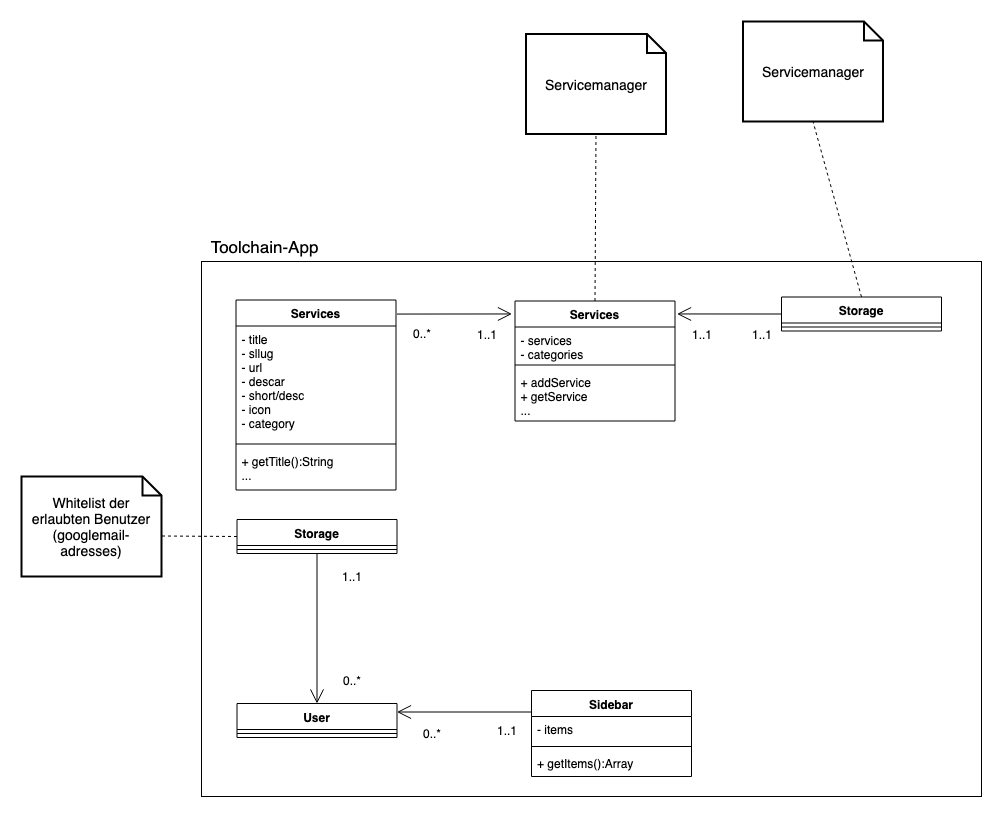

The diagram above was exported from draw.io. Its source (the exported page's mxGraphModel, read from the mxfile embedded in the PNG):
<mxGraphModel dx="1276" dy="493" grid="1" gridSize="10" guides="1" tooltips="1" connect="1" arrows="1" fold="1" page="1" pageScale="1" pageWidth="827" pageHeight="1169" math="0" shadow="0">
  <root>
    <mxCell id="0" />
    <mxCell id="1" parent="0" />
    <mxCell id="1a8lTKAbpdkfHkEWSvHn-3" value="" style="rounded=0;whiteSpace=wrap;html=1;fillColor=none;" parent="1" vertex="1">
      <mxGeometry x="-610" y="395" width="780" height="535" as="geometry" />
    </mxCell>
    <mxCell id="WgCiFJRVv1zuZflFJmyl-5" value="Services" style="swimlane;fontStyle=1;align=center;verticalAlign=top;childLayout=stackLayout;horizontal=1;startSize=26;horizontalStack=0;resizeParent=1;resizeParentMax=0;resizeLast=0;collapsible=1;marginBottom=0;" parent="1" vertex="1">
      <mxGeometry x="-575.5" y="433.5" width="160" height="190" as="geometry" />
    </mxCell>
    <mxCell id="WgCiFJRVv1zuZflFJmyl-6" value="- title &#10;- sllug &#10;- url &#10;- descar&#10;- short/desc&#10;- icon&#10;- category&#10;&#10;&#10;&#10;" style="text;strokeColor=none;fillColor=none;align=left;verticalAlign=top;spacingLeft=4;spacingRight=4;overflow=hidden;rotatable=0;points=[[0,0.5],[1,0.5]];portConstraint=eastwest;" parent="WgCiFJRVv1zuZflFJmyl-5" vertex="1">
      <mxGeometry y="26" width="160" height="114" as="geometry" />
    </mxCell>
    <mxCell id="WgCiFJRVv1zuZflFJmyl-7" value="" style="line;strokeWidth=1;fillColor=none;align=left;verticalAlign=middle;spacingTop=-1;spacingLeft=3;spacingRight=3;rotatable=0;labelPosition=right;points=[];portConstraint=eastwest;" parent="WgCiFJRVv1zuZflFJmyl-5" vertex="1">
      <mxGeometry y="140" width="160" height="8" as="geometry" />
    </mxCell>
    <mxCell id="WgCiFJRVv1zuZflFJmyl-8" value="+ getTitle():String&#10;..." style="text;strokeColor=none;fillColor=none;align=left;verticalAlign=top;spacingLeft=4;spacingRight=4;overflow=hidden;rotatable=0;points=[[0,0.5],[1,0.5]];portConstraint=eastwest;" parent="WgCiFJRVv1zuZflFJmyl-5" vertex="1">
      <mxGeometry y="148" width="160" height="42" as="geometry" />
    </mxCell>
    <mxCell id="WgCiFJRVv1zuZflFJmyl-9" value="User" style="swimlane;fontStyle=1;align=center;verticalAlign=top;childLayout=stackLayout;horizontal=1;startSize=26;horizontalStack=0;resizeParent=1;resizeParentMax=0;resizeLast=0;collapsible=1;marginBottom=0;" parent="1" vertex="1">
      <mxGeometry x="-574.5" y="837" width="160" height="34" as="geometry" />
    </mxCell>
    <mxCell id="WgCiFJRVv1zuZflFJmyl-11" value="" style="line;strokeWidth=1;fillColor=none;align=left;verticalAlign=middle;spacingTop=-1;spacingLeft=3;spacingRight=3;rotatable=0;labelPosition=right;points=[];portConstraint=eastwest;" parent="WgCiFJRVv1zuZflFJmyl-9" vertex="1">
      <mxGeometry y="26" width="160" height="8" as="geometry" />
    </mxCell>
    <mxCell id="WgCiFJRVv1zuZflFJmyl-13" value="Storage" style="swimlane;fontStyle=1;align=center;verticalAlign=top;childLayout=stackLayout;horizontal=1;startSize=26;horizontalStack=0;resizeParent=1;resizeParentMax=0;resizeLast=0;collapsible=1;marginBottom=0;" parent="1" vertex="1">
      <mxGeometry x="-574.5" y="653" width="160" height="34" as="geometry" />
    </mxCell>
    <mxCell id="WgCiFJRVv1zuZflFJmyl-15" value="" style="line;strokeWidth=1;fillColor=none;align=left;verticalAlign=middle;spacingTop=-1;spacingLeft=3;spacingRight=3;rotatable=0;labelPosition=right;points=[];portConstraint=eastwest;" parent="WgCiFJRVv1zuZflFJmyl-13" vertex="1">
      <mxGeometry y="26" width="160" height="8" as="geometry" />
    </mxCell>
    <mxCell id="WgCiFJRVv1zuZflFJmyl-17" value="Sidebar" style="swimlane;fontStyle=1;align=center;verticalAlign=top;childLayout=stackLayout;horizontal=1;startSize=26;horizontalStack=0;resizeParent=1;resizeParentMax=0;resizeLast=0;collapsible=1;marginBottom=0;" parent="1" vertex="1">
      <mxGeometry x="-280" y="824" width="160" height="86" as="geometry" />
    </mxCell>
    <mxCell id="WgCiFJRVv1zuZflFJmyl-18" value="- items" style="text;strokeColor=none;fillColor=none;align=left;verticalAlign=top;spacingLeft=4;spacingRight=4;overflow=hidden;rotatable=0;points=[[0,0.5],[1,0.5]];portConstraint=eastwest;" parent="WgCiFJRVv1zuZflFJmyl-17" vertex="1">
      <mxGeometry y="26" width="160" height="26" as="geometry" />
    </mxCell>
    <mxCell id="WgCiFJRVv1zuZflFJmyl-19" value="" style="line;strokeWidth=1;fillColor=none;align=left;verticalAlign=middle;spacingTop=-1;spacingLeft=3;spacingRight=3;rotatable=0;labelPosition=right;points=[];portConstraint=eastwest;" parent="WgCiFJRVv1zuZflFJmyl-17" vertex="1">
      <mxGeometry y="52" width="160" height="8" as="geometry" />
    </mxCell>
    <mxCell id="WgCiFJRVv1zuZflFJmyl-20" value="+ getItems():Array" style="text;strokeColor=none;fillColor=none;align=left;verticalAlign=top;spacingLeft=4;spacingRight=4;overflow=hidden;rotatable=0;points=[[0,0.5],[1,0.5]];portConstraint=eastwest;" parent="WgCiFJRVv1zuZflFJmyl-17" vertex="1">
      <mxGeometry y="60" width="160" height="26" as="geometry" />
    </mxCell>
    <mxCell id="WgCiFJRVv1zuZflFJmyl-21" value="Services" style="swimlane;fontStyle=1;align=center;verticalAlign=top;childLayout=stackLayout;horizontal=1;startSize=26;horizontalStack=0;resizeParent=1;resizeParentMax=0;resizeLast=0;collapsible=1;marginBottom=0;" parent="1" vertex="1">
      <mxGeometry x="-296.5" y="434.5" width="160" height="120" as="geometry" />
    </mxCell>
    <mxCell id="WgCiFJRVv1zuZflFJmyl-22" value="- services&#10;- categories&#10;" style="text;strokeColor=none;fillColor=none;align=left;verticalAlign=top;spacingLeft=4;spacingRight=4;overflow=hidden;rotatable=0;points=[[0,0.5],[1,0.5]];portConstraint=eastwest;" parent="WgCiFJRVv1zuZflFJmyl-21" vertex="1">
      <mxGeometry y="26" width="160" height="34" as="geometry" />
    </mxCell>
    <mxCell id="WgCiFJRVv1zuZflFJmyl-23" value="" style="line;strokeWidth=1;fillColor=none;align=left;verticalAlign=middle;spacingTop=-1;spacingLeft=3;spacingRight=3;rotatable=0;labelPosition=right;points=[];portConstraint=eastwest;" parent="WgCiFJRVv1zuZflFJmyl-21" vertex="1">
      <mxGeometry y="60" width="160" height="8" as="geometry" />
    </mxCell>
    <mxCell id="WgCiFJRVv1zuZflFJmyl-24" value="+ addService&#10;+ getService&#10;...&#10;" style="text;strokeColor=none;fillColor=none;align=left;verticalAlign=top;spacingLeft=4;spacingRight=4;overflow=hidden;rotatable=0;points=[[0,0.5],[1,0.5]];portConstraint=eastwest;" parent="WgCiFJRVv1zuZflFJmyl-21" vertex="1">
      <mxGeometry y="68" width="160" height="52" as="geometry" />
    </mxCell>
    <mxCell id="WgCiFJRVv1zuZflFJmyl-25" value="Storage" style="swimlane;fontStyle=1;align=center;verticalAlign=top;childLayout=stackLayout;horizontal=1;startSize=26;horizontalStack=0;resizeParent=1;resizeParentMax=0;resizeLast=0;collapsible=1;marginBottom=0;" parent="1" vertex="1">
      <mxGeometry x="-30" y="430.5" width="160" height="34" as="geometry" />
    </mxCell>
    <mxCell id="WgCiFJRVv1zuZflFJmyl-27" value="" style="line;strokeWidth=1;fillColor=none;align=left;verticalAlign=middle;spacingTop=-1;spacingLeft=3;spacingRight=3;rotatable=0;labelPosition=right;points=[];portConstraint=eastwest;" parent="WgCiFJRVv1zuZflFJmyl-25" vertex="1">
      <mxGeometry y="26" width="160" height="8" as="geometry" />
    </mxCell>
    <mxCell id="1a8lTKAbpdkfHkEWSvHn-4" value="&lt;font style=&quot;font-size: 17px&quot;&gt;Toolchain-App&lt;/font&gt;" style="text;html=1;strokeColor=none;fillColor=none;align=center;verticalAlign=middle;whiteSpace=wrap;rounded=0;" parent="1" vertex="1">
      <mxGeometry x="-610" y="370" width="125" height="20" as="geometry" />
    </mxCell>
    <mxCell id="EJkFF2VOKDAC9q5g4nTL-1" value="Whitelist der erlaubten Benutzer (googlemail-adresses)" style="shape=note;strokeWidth=2;fontSize=14;size=19;whiteSpace=wrap;html=1;" vertex="1" parent="1">
      <mxGeometry x="-790" y="610" width="140" height="100" as="geometry" />
    </mxCell>
    <mxCell id="EJkFF2VOKDAC9q5g4nTL-2" value="" style="endArrow=none;dashed=1;html=1;entryX=0;entryY=0;entryDx=140;entryDy=59.5;entryPerimeter=0;exitX=0;exitY=0.5;exitDx=0;exitDy=0;" edge="1" parent="1" source="WgCiFJRVv1zuZflFJmyl-13" target="EJkFF2VOKDAC9q5g4nTL-1">
      <mxGeometry width="50" height="50" relative="1" as="geometry">
        <mxPoint x="-770" y="1052" as="sourcePoint" />
        <mxPoint x="-720" y="1002" as="targetPoint" />
      </mxGeometry>
    </mxCell>
    <mxCell id="EJkFF2VOKDAC9q5g4nTL-4" value="Servicemanager" style="shape=note;strokeWidth=2;fontSize=14;size=19;whiteSpace=wrap;html=1;" vertex="1" parent="1">
      <mxGeometry x="-285.5" y="167.5" width="140" height="100" as="geometry" />
    </mxCell>
    <mxCell id="EJkFF2VOKDAC9q5g4nTL-5" value="" style="endArrow=none;dashed=1;html=1;entryX=0.5;entryY=1;entryDx=0;entryDy=0;entryPerimeter=0;exitX=0.5;exitY=0;exitDx=0;exitDy=0;" edge="1" parent="1" source="WgCiFJRVv1zuZflFJmyl-21" target="EJkFF2VOKDAC9q5g4nTL-4">
      <mxGeometry width="50" height="50" relative="1" as="geometry">
        <mxPoint x="-160.5" y="271" as="sourcePoint" />
        <mxPoint x="-236" y="267.5" as="targetPoint" />
      </mxGeometry>
    </mxCell>
    <mxCell id="EJkFF2VOKDAC9q5g4nTL-6" value="Servicemanager" style="shape=note;strokeWidth=2;fontSize=14;size=19;whiteSpace=wrap;html=1;" vertex="1" parent="1">
      <mxGeometry x="-68.5" y="155" width="140" height="100" as="geometry" />
    </mxCell>
    <mxCell id="EJkFF2VOKDAC9q5g4nTL-7" value="" style="endArrow=none;dashed=1;html=1;entryX=0.5;entryY=1;entryDx=0;entryDy=0;entryPerimeter=0;exitX=0.5;exitY=0;exitDx=0;exitDy=0;" edge="1" parent="1" target="EJkFF2VOKDAC9q5g4nTL-6" source="WgCiFJRVv1zuZflFJmyl-25">
      <mxGeometry width="50" height="50" relative="1" as="geometry">
        <mxPoint x="1.5" y="380" as="sourcePoint" />
        <mxPoint x="-9" y="255" as="targetPoint" />
      </mxGeometry>
    </mxCell>
    <mxCell id="EJkFF2VOKDAC9q5g4nTL-3" value="" style="endArrow=open;endFill=1;endSize=12;html=1;entryX=0.5;entryY=0;entryDx=0;entryDy=0;exitX=0.5;exitY=1;exitDx=0;exitDy=0;" edge="1" parent="1" source="WgCiFJRVv1zuZflFJmyl-13" target="WgCiFJRVv1zuZflFJmyl-9">
      <mxGeometry width="160" relative="1" as="geometry">
        <mxPoint x="-494" y="652.5" as="sourcePoint" />
        <mxPoint x="-334" y="652.5" as="targetPoint" />
      </mxGeometry>
    </mxCell>
    <mxCell id="EJkFF2VOKDAC9q5g4nTL-8" value="" style="endArrow=open;endFill=1;endSize=12;html=1;entryX=1;entryY=0.25;entryDx=0;entryDy=0;exitX=0;exitY=0.25;exitDx=0;exitDy=0;" edge="1" parent="1" source="WgCiFJRVv1zuZflFJmyl-17" target="WgCiFJRVv1zuZflFJmyl-9">
      <mxGeometry width="160" relative="1" as="geometry">
        <mxPoint x="-310.0000000000001" y="852" as="sourcePoint" />
        <mxPoint x="-310.0000000000001" y="1002" as="targetPoint" />
      </mxGeometry>
    </mxCell>
    <mxCell id="EJkFF2VOKDAC9q5g4nTL-9" value="" style="endArrow=open;endFill=1;endSize=12;html=1;entryX=-0.019;entryY=0.108;entryDx=0;entryDy=0;entryPerimeter=0;exitX=1.006;exitY=0.074;exitDx=0;exitDy=0;exitPerimeter=0;" edge="1" parent="1" source="WgCiFJRVv1zuZflFJmyl-5" target="WgCiFJRVv1zuZflFJmyl-21">
      <mxGeometry width="160" relative="1" as="geometry">
        <mxPoint x="-161" y="582.5" as="sourcePoint" />
        <mxPoint x="-295.5" y="582.5" as="targetPoint" />
      </mxGeometry>
    </mxCell>
    <mxCell id="EJkFF2VOKDAC9q5g4nTL-10" value="" style="endArrow=open;endFill=1;endSize=12;html=1;entryX=1.013;entryY=0.108;entryDx=0;entryDy=0;entryPerimeter=0;exitX=0;exitY=0.5;exitDx=0;exitDy=0;" edge="1" parent="1" source="WgCiFJRVv1zuZflFJmyl-25" target="WgCiFJRVv1zuZflFJmyl-21">
      <mxGeometry width="160" relative="1" as="geometry">
        <mxPoint x="-115.5" y="594.0848903330625" as="sourcePoint" />
        <mxPoint x="1.4600000000000364" y="536.46" as="targetPoint" />
      </mxGeometry>
    </mxCell>
    <mxCell id="EJkFF2VOKDAC9q5g4nTL-11" value="1..1" style="text;html=1;strokeColor=none;fillColor=none;align=center;verticalAlign=middle;whiteSpace=wrap;rounded=0;" vertex="1" parent="1">
      <mxGeometry x="-480" y="700" width="40" height="20" as="geometry" />
    </mxCell>
    <mxCell id="EJkFF2VOKDAC9q5g4nTL-12" value="0..*" style="text;html=1;strokeColor=none;fillColor=none;align=center;verticalAlign=middle;whiteSpace=wrap;rounded=0;" vertex="1" parent="1">
      <mxGeometry x="-480" y="804" width="40" height="20" as="geometry" />
    </mxCell>
    <mxCell id="EJkFF2VOKDAC9q5g4nTL-14" value="1..1" style="text;html=1;strokeColor=none;fillColor=none;align=center;verticalAlign=middle;whiteSpace=wrap;rounded=0;" vertex="1" parent="1">
      <mxGeometry x="-325.5" y="854" width="40" height="20" as="geometry" />
    </mxCell>
    <mxCell id="EJkFF2VOKDAC9q5g4nTL-15" value="0..*" style="text;html=1;strokeColor=none;fillColor=none;align=center;verticalAlign=middle;whiteSpace=wrap;rounded=0;" vertex="1" parent="1">
      <mxGeometry x="-400" y="857" width="40" height="20" as="geometry" />
    </mxCell>
    <mxCell id="EJkFF2VOKDAC9q5g4nTL-16" value="1..1" style="text;html=1;strokeColor=none;fillColor=none;align=center;verticalAlign=middle;whiteSpace=wrap;rounded=0;" vertex="1" parent="1">
      <mxGeometry x="-345.5" y="457.5" width="40" height="20" as="geometry" />
    </mxCell>
    <mxCell id="EJkFF2VOKDAC9q5g4nTL-17" value="0..*" style="text;html=1;strokeColor=none;fillColor=none;align=center;verticalAlign=middle;whiteSpace=wrap;rounded=0;" vertex="1" parent="1">
      <mxGeometry x="-410" y="456.5" width="40" height="20" as="geometry" />
    </mxCell>
    <mxCell id="EJkFF2VOKDAC9q5g4nTL-19" value="1..1" style="text;html=1;strokeColor=none;fillColor=none;align=center;verticalAlign=middle;whiteSpace=wrap;rounded=0;" vertex="1" parent="1">
      <mxGeometry x="-129.92857142857144" y="457.5" width="40" height="20" as="geometry" />
    </mxCell>
    <mxCell id="EJkFF2VOKDAC9q5g4nTL-20" value="1..1" style="text;html=1;strokeColor=none;fillColor=none;align=center;verticalAlign=middle;whiteSpace=wrap;rounded=0;" vertex="1" parent="1">
      <mxGeometry x="-70" y="457.5" width="40" height="20" as="geometry" />
    </mxCell>
  </root>
</mxGraphModel>